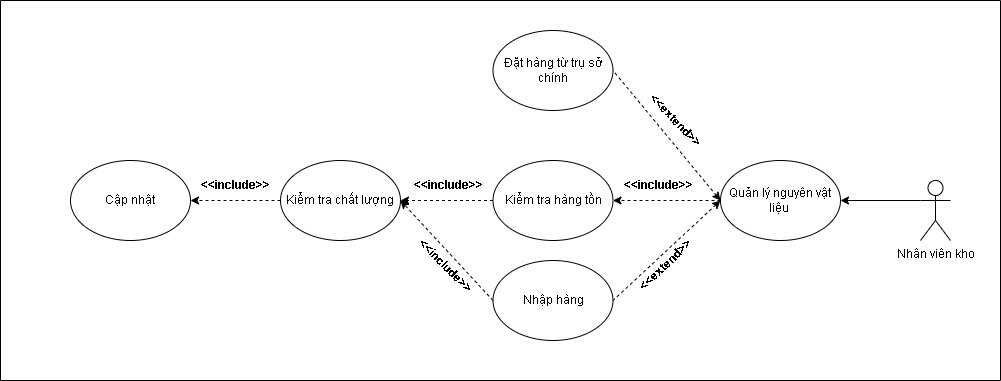

The diagram above was exported from draw.io. Its source (the exported page's mxGraphModel, read from the mxfile embedded in the PNG):
<mxGraphModel dx="4450" dy="581" grid="1" gridSize="10" guides="1" tooltips="1" connect="1" arrows="1" fold="1" page="1" pageScale="1" pageWidth="850" pageHeight="1100" math="0" shadow="0">
  <root>
    <mxCell id="0" />
    <mxCell id="1" parent="0" />
    <mxCell id="zhZxcGILktRL3D_zY4ao-2" style="edgeStyle=orthogonalEdgeStyle;rounded=0;orthogonalLoop=1;jettySize=auto;html=1;exitX=0;exitY=0.3333333333333333;exitDx=0;exitDy=0;exitPerimeter=0;entryX=1;entryY=0.5;entryDx=0;entryDy=0;" edge="1" parent="1" source="zhZxcGILktRL3D_zY4ao-3" target="zhZxcGILktRL3D_zY4ao-4">
      <mxGeometry relative="1" as="geometry" />
    </mxCell>
    <mxCell id="zhZxcGILktRL3D_zY4ao-3" value="Nhân viên kho" style="shape=umlActor;verticalLabelPosition=bottom;verticalAlign=top;html=1;outlineConnect=0;" vertex="1" parent="1">
      <mxGeometry x="-2240" y="780" width="30" height="60" as="geometry" />
    </mxCell>
    <mxCell id="zhZxcGILktRL3D_zY4ao-4" value="Quản lý nguyên vật liệu&amp;nbsp;" style="ellipse;whiteSpace=wrap;html=1;" vertex="1" parent="1">
      <mxGeometry x="-2440" y="760" width="120" height="80" as="geometry" />
    </mxCell>
    <mxCell id="zhZxcGILktRL3D_zY4ao-5" value="Nhập hàng" style="ellipse;whiteSpace=wrap;html=1;" vertex="1" parent="1">
      <mxGeometry x="-2667.5" y="860" width="120" height="80" as="geometry" />
    </mxCell>
    <mxCell id="zhZxcGILktRL3D_zY4ao-6" value="Kiểm tra hàng tồn" style="ellipse;whiteSpace=wrap;html=1;" vertex="1" parent="1">
      <mxGeometry x="-2667.5" y="760" width="120" height="80" as="geometry" />
    </mxCell>
    <mxCell id="zhZxcGILktRL3D_zY4ao-7" value="" style="endArrow=none;html=1;rounded=0;exitX=0;exitY=0.5;exitDx=0;exitDy=0;entryX=1;entryY=0.5;entryDx=0;entryDy=0;dashed=1;startArrow=classic;startFill=1;endFill=0;" edge="1" parent="1" source="zhZxcGILktRL3D_zY4ao-4" target="zhZxcGILktRL3D_zY4ao-5">
      <mxGeometry width="50" height="50" relative="1" as="geometry">
        <mxPoint x="-2737.5" y="870" as="sourcePoint" />
        <mxPoint x="-2687.5" y="820" as="targetPoint" />
      </mxGeometry>
    </mxCell>
    <mxCell id="zhZxcGILktRL3D_zY4ao-8" value="" style="endArrow=classic;html=1;rounded=0;exitX=0;exitY=0.5;exitDx=0;exitDy=0;dashed=1;entryX=1;entryY=0.5;entryDx=0;entryDy=0;" edge="1" parent="1" source="zhZxcGILktRL3D_zY4ao-4" target="zhZxcGILktRL3D_zY4ao-6">
      <mxGeometry width="50" height="50" relative="1" as="geometry">
        <mxPoint x="-2737.5" y="870" as="sourcePoint" />
        <mxPoint x="-2375" y="950" as="targetPoint" />
      </mxGeometry>
    </mxCell>
    <mxCell id="zhZxcGILktRL3D_zY4ao-9" value="&lt;b&gt;&amp;lt;&amp;lt;include&amp;gt;&amp;gt;&lt;/b&gt;" style="text;html=1;align=center;verticalAlign=middle;resizable=0;points=[];autosize=1;strokeColor=none;fillColor=none;rotation=0;" vertex="1" parent="1">
      <mxGeometry x="-2757.5" y="770" width="90" height="30" as="geometry" />
    </mxCell>
    <mxCell id="zhZxcGILktRL3D_zY4ao-10" value="&lt;b&gt;&amp;lt;&amp;lt;extend&amp;gt;&amp;gt;&lt;/b&gt;" style="text;html=1;align=center;verticalAlign=middle;resizable=0;points=[];autosize=1;strokeColor=none;fillColor=none;rotation=-45;" vertex="1" parent="1">
      <mxGeometry x="-2540" y="850" width="90" height="30" as="geometry" />
    </mxCell>
    <mxCell id="zhZxcGILktRL3D_zY4ao-11" value="Kiểm tra chất lượng" style="ellipse;whiteSpace=wrap;html=1;" vertex="1" parent="1">
      <mxGeometry x="-2880" y="760" width="120" height="80" as="geometry" />
    </mxCell>
    <mxCell id="zhZxcGILktRL3D_zY4ao-12" value="" style="edgeStyle=orthogonalEdgeStyle;rounded=0;orthogonalLoop=1;jettySize=auto;html=1;dashed=1;startArrow=none;startFill=0;endArrow=classic;endFill=1;" edge="1" parent="1" source="zhZxcGILktRL3D_zY4ao-6" target="zhZxcGILktRL3D_zY4ao-11">
      <mxGeometry relative="1" as="geometry" />
    </mxCell>
    <mxCell id="zhZxcGILktRL3D_zY4ao-13" value="&lt;b&gt;&amp;lt;&amp;lt;include&amp;gt;&amp;gt;&lt;/b&gt;" style="text;html=1;align=center;verticalAlign=middle;resizable=0;points=[];autosize=1;strokeColor=none;fillColor=none;rotation=0;" vertex="1" parent="1">
      <mxGeometry x="-2547.5" y="770" width="90" height="30" as="geometry" />
    </mxCell>
    <mxCell id="zhZxcGILktRL3D_zY4ao-14" value="" style="endArrow=classic;html=1;rounded=0;dashed=1;exitX=0;exitY=0.5;exitDx=0;exitDy=0;entryX=1;entryY=0.5;entryDx=0;entryDy=0;" edge="1" parent="1" source="zhZxcGILktRL3D_zY4ao-5" target="zhZxcGILktRL3D_zY4ao-11">
      <mxGeometry width="50" height="50" relative="1" as="geometry">
        <mxPoint x="-2572.5" y="900" as="sourcePoint" />
        <mxPoint x="-2522.5" y="850" as="targetPoint" />
      </mxGeometry>
    </mxCell>
    <mxCell id="zhZxcGILktRL3D_zY4ao-15" value="Cập nhật" style="ellipse;whiteSpace=wrap;html=1;" vertex="1" parent="1">
      <mxGeometry x="-3090" y="760" width="120" height="80" as="geometry" />
    </mxCell>
    <mxCell id="zhZxcGILktRL3D_zY4ao-16" value="" style="edgeStyle=orthogonalEdgeStyle;rounded=0;orthogonalLoop=1;jettySize=auto;html=1;dashed=1;startArrow=none;startFill=0;endArrow=classic;endFill=1;" edge="1" parent="1" source="zhZxcGILktRL3D_zY4ao-11" target="zhZxcGILktRL3D_zY4ao-15">
      <mxGeometry relative="1" as="geometry" />
    </mxCell>
    <mxCell id="zhZxcGILktRL3D_zY4ao-17" value="Đặt hàng từ trụ sở chính" style="ellipse;whiteSpace=wrap;html=1;" vertex="1" parent="1">
      <mxGeometry x="-2667.5" y="630" width="120" height="80" as="geometry" />
    </mxCell>
    <mxCell id="zhZxcGILktRL3D_zY4ao-18" value="" style="endArrow=none;html=1;rounded=0;dashed=1;exitX=0;exitY=0.5;exitDx=0;exitDy=0;entryX=1;entryY=0.5;entryDx=0;entryDy=0;endFill=0;startArrow=classic;startFill=1;" edge="1" parent="1" source="zhZxcGILktRL3D_zY4ao-4" target="zhZxcGILktRL3D_zY4ao-17">
      <mxGeometry width="50" height="50" relative="1" as="geometry">
        <mxPoint x="-2617.5" y="790" as="sourcePoint" />
        <mxPoint x="-2567.5" y="740" as="targetPoint" />
      </mxGeometry>
    </mxCell>
    <mxCell id="zhZxcGILktRL3D_zY4ao-19" value="&lt;b&gt;&amp;lt;&amp;lt;extend&amp;gt;&amp;gt;&lt;/b&gt;" style="text;html=1;align=center;verticalAlign=middle;resizable=0;points=[];autosize=1;strokeColor=none;fillColor=none;rotation=45;" vertex="1" parent="1">
      <mxGeometry x="-2530" y="705" width="90" height="30" as="geometry" />
    </mxCell>
    <mxCell id="zhZxcGILktRL3D_zY4ao-20" value="&lt;b&gt;&amp;lt;&amp;lt;include&amp;gt;&amp;gt;&lt;/b&gt;" style="text;html=1;align=center;verticalAlign=middle;resizable=0;points=[];autosize=1;strokeColor=none;fillColor=none;rotation=0;" vertex="1" parent="1">
      <mxGeometry x="-2970" y="770" width="90" height="30" as="geometry" />
    </mxCell>
    <mxCell id="zhZxcGILktRL3D_zY4ao-21" value="&lt;b&gt;&amp;lt;&amp;lt;include&amp;gt;&amp;gt;&lt;/b&gt;" style="text;html=1;align=center;verticalAlign=middle;resizable=0;points=[];autosize=1;strokeColor=none;fillColor=none;rotation=45;" vertex="1" parent="1">
      <mxGeometry x="-2760" y="850" width="90" height="30" as="geometry" />
    </mxCell>
    <mxCell id="zhZxcGILktRL3D_zY4ao-22" value="" style="swimlane;startSize=0;" vertex="1" parent="1">
      <mxGeometry x="-3160" y="600" width="1000" height="380" as="geometry" />
    </mxCell>
  </root>
</mxGraphModel>